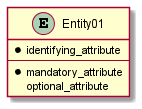

The diagram above was rendered by PlantUML. Its source (embedded in the PNG):
@startuml
entity Entity01 {
  * identifying_attribute
  --
  * mandatory_attribute
  optional_attribute
}
@enduml